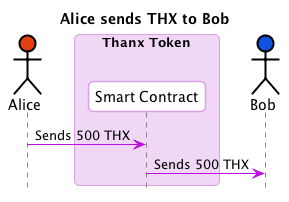

The diagram above was rendered by PlantUML. Its source (embedded in the PNG):
@startuml
skinparam shadowing false
skinparam roundcorner 10
skinparam BoxPadding 10
skinparam headerFontColor #BD10E0
skinparam headerFontSize 18
skinparam sequence {
  ArrowColor #BD10E0
  
  BoxBorderColor #D9A1E4
  BoxBackgroundColor #F0D7F5
  BoxPadding 10

  ParticipantBorderColor #D9A1E4
  ParticipantBackgroundColor #ffffff
  ParticipantPadding 10

  ActorBorderColor #000000
  ActorBackgroundColor #ffffff

  EntityBorderColor #BD10E0
  EntityBackgroundColor #ffffff


  LifeLineBorderColor #878787
}

hide footbox
title Alice sends THX to Bob
actor Alice #E03F10
box "Thanx Token"
  participant "Smart Contract" as ThanxSC
end box
actor Bob #1051E0

Alice -> ThanxSC : Sends 500 THX
ThanxSC -> Bob : Sends 500 THX

@enduml